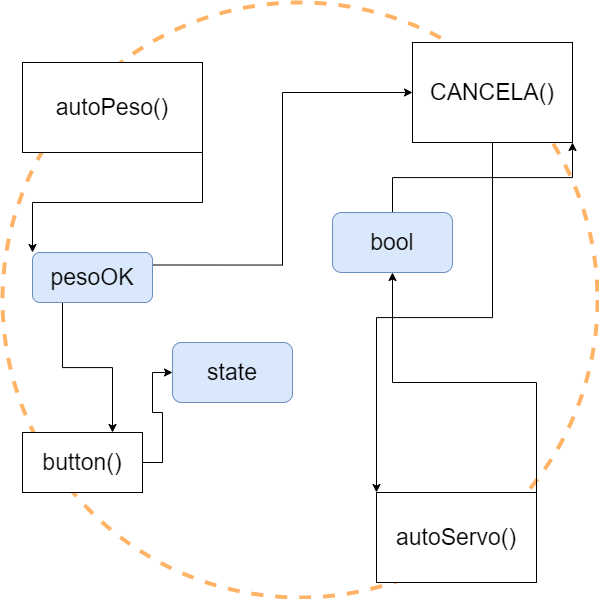

The diagram above was exported from draw.io. Its source (the exported page's mxGraphModel, read from the mxfile embedded in the PNG):
<mxGraphModel dx="836" dy="1264" grid="1" gridSize="10" guides="1" tooltips="1" connect="1" arrows="1" fold="1" page="1" pageScale="1" pageWidth="827" pageHeight="1169" math="0" shadow="0">
  <root>
    <mxCell id="0" />
    <mxCell id="1" parent="0" />
    <mxCell id="G8ePL6Gfm0wMOTy-5-_9-20" value="" style="ellipse;whiteSpace=wrap;html=1;aspect=fixed;fontSize=23;dashed=1;strokeWidth=4;perimeterSpacing=0;strokeColor=#FFB366;" vertex="1" parent="1">
      <mxGeometry x="40" y="80" width="595" height="595" as="geometry" />
    </mxCell>
    <mxCell id="G8ePL6Gfm0wMOTy-5-_9-4" style="edgeStyle=orthogonalEdgeStyle;rounded=0;orthogonalLoop=1;jettySize=auto;html=1;exitX=1;exitY=1;exitDx=0;exitDy=0;entryX=0;entryY=0;entryDx=0;entryDy=0;fontSize=23;" edge="1" parent="1" source="G8ePL6Gfm0wMOTy-5-_9-1" target="G8ePL6Gfm0wMOTy-5-_9-2">
      <mxGeometry relative="1" as="geometry" />
    </mxCell>
    <mxCell id="G8ePL6Gfm0wMOTy-5-_9-1" value="&lt;font style=&quot;font-size: 23px&quot;&gt;autoPeso()&lt;/font&gt;" style="rounded=0;whiteSpace=wrap;html=1;" vertex="1" parent="1">
      <mxGeometry x="60" y="140" width="180" height="90" as="geometry" />
    </mxCell>
    <mxCell id="G8ePL6Gfm0wMOTy-5-_9-6" style="edgeStyle=orthogonalEdgeStyle;rounded=0;orthogonalLoop=1;jettySize=auto;html=1;exitX=0.25;exitY=1;exitDx=0;exitDy=0;entryX=0.75;entryY=0;entryDx=0;entryDy=0;fontSize=23;" edge="1" parent="1" source="G8ePL6Gfm0wMOTy-5-_9-2" target="G8ePL6Gfm0wMOTy-5-_9-5">
      <mxGeometry relative="1" as="geometry" />
    </mxCell>
    <mxCell id="G8ePL6Gfm0wMOTy-5-_9-10" style="edgeStyle=orthogonalEdgeStyle;rounded=0;orthogonalLoop=1;jettySize=auto;html=1;exitX=1;exitY=0.25;exitDx=0;exitDy=0;entryX=0;entryY=0.5;entryDx=0;entryDy=0;fontSize=23;" edge="1" parent="1" source="G8ePL6Gfm0wMOTy-5-_9-2" target="G8ePL6Gfm0wMOTy-5-_9-9">
      <mxGeometry relative="1" as="geometry" />
    </mxCell>
    <mxCell id="G8ePL6Gfm0wMOTy-5-_9-2" value="pesoOK" style="rounded=1;whiteSpace=wrap;html=1;fontSize=23;fillColor=#dae8fc;strokeColor=#6c8ebf;" vertex="1" parent="1">
      <mxGeometry x="70" y="330" width="120" height="50" as="geometry" />
    </mxCell>
    <mxCell id="G8ePL6Gfm0wMOTy-5-_9-8" style="edgeStyle=orthogonalEdgeStyle;rounded=0;orthogonalLoop=1;jettySize=auto;html=1;exitX=1;exitY=0.5;exitDx=0;exitDy=0;entryX=0;entryY=0.5;entryDx=0;entryDy=0;fontSize=23;" edge="1" parent="1" source="G8ePL6Gfm0wMOTy-5-_9-5" target="G8ePL6Gfm0wMOTy-5-_9-7">
      <mxGeometry relative="1" as="geometry" />
    </mxCell>
    <mxCell id="G8ePL6Gfm0wMOTy-5-_9-5" value="button()" style="rounded=0;whiteSpace=wrap;html=1;fontSize=23;" vertex="1" parent="1">
      <mxGeometry x="60" y="510" width="120" height="60" as="geometry" />
    </mxCell>
    <mxCell id="G8ePL6Gfm0wMOTy-5-_9-7" value="state" style="rounded=1;whiteSpace=wrap;html=1;fontSize=23;fillColor=#dae8fc;strokeColor=#6c8ebf;" vertex="1" parent="1">
      <mxGeometry x="210" y="420" width="120" height="60" as="geometry" />
    </mxCell>
    <mxCell id="G8ePL6Gfm0wMOTy-5-_9-13" style="edgeStyle=orthogonalEdgeStyle;rounded=0;orthogonalLoop=1;jettySize=auto;html=1;exitX=0.5;exitY=1;exitDx=0;exitDy=0;entryX=0;entryY=0;entryDx=0;entryDy=0;fontSize=23;" edge="1" parent="1" source="G8ePL6Gfm0wMOTy-5-_9-9" target="G8ePL6Gfm0wMOTy-5-_9-12">
      <mxGeometry relative="1" as="geometry" />
    </mxCell>
    <mxCell id="G8ePL6Gfm0wMOTy-5-_9-9" value="CANCELA()" style="rounded=0;whiteSpace=wrap;html=1;fontSize=23;" vertex="1" parent="1">
      <mxGeometry x="450" y="120" width="160" height="100" as="geometry" />
    </mxCell>
    <mxCell id="G8ePL6Gfm0wMOTy-5-_9-17" style="edgeStyle=orthogonalEdgeStyle;rounded=0;orthogonalLoop=1;jettySize=auto;html=1;exitX=1;exitY=0;exitDx=0;exitDy=0;entryX=0.5;entryY=1;entryDx=0;entryDy=0;fontSize=23;" edge="1" parent="1" source="G8ePL6Gfm0wMOTy-5-_9-12" target="G8ePL6Gfm0wMOTy-5-_9-16">
      <mxGeometry relative="1" as="geometry" />
    </mxCell>
    <mxCell id="G8ePL6Gfm0wMOTy-5-_9-12" value="autoServo()" style="rounded=0;whiteSpace=wrap;html=1;fontSize=23;" vertex="1" parent="1">
      <mxGeometry x="414" y="570" width="160" height="90" as="geometry" />
    </mxCell>
    <mxCell id="G8ePL6Gfm0wMOTy-5-_9-18" style="edgeStyle=orthogonalEdgeStyle;rounded=0;orthogonalLoop=1;jettySize=auto;html=1;exitX=0.5;exitY=0;exitDx=0;exitDy=0;entryX=1;entryY=1;entryDx=0;entryDy=0;fontSize=23;" edge="1" parent="1" source="G8ePL6Gfm0wMOTy-5-_9-16" target="G8ePL6Gfm0wMOTy-5-_9-9">
      <mxGeometry relative="1" as="geometry" />
    </mxCell>
    <mxCell id="G8ePL6Gfm0wMOTy-5-_9-16" value="bool" style="rounded=1;whiteSpace=wrap;html=1;fontSize=23;fillColor=#dae8fc;strokeColor=#6c8ebf;" vertex="1" parent="1">
      <mxGeometry x="370" y="290" width="120" height="60" as="geometry" />
    </mxCell>
  </root>
</mxGraphModel>